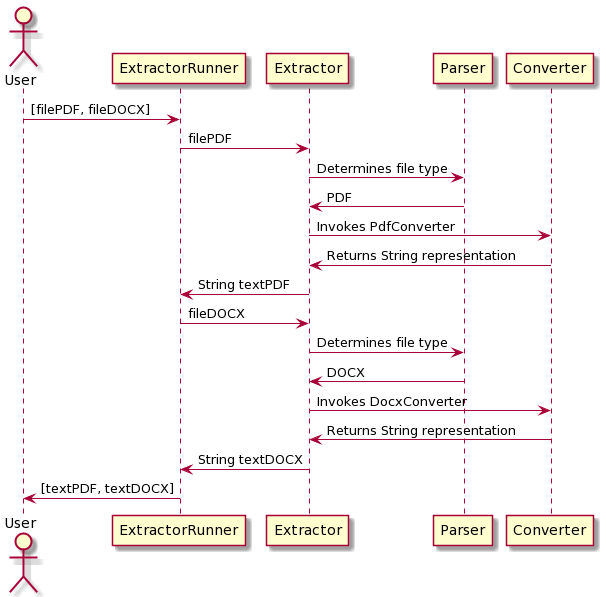

The diagram above was rendered by PlantUML. Its source (embedded in the PNG):
@startuml
actor User
User -> ExtractorRunner : [filePDF, fileDOCX]
ExtractorRunner -> Extractor: filePDF
Extractor -> Parser: Determines file type
Parser -> Extractor : PDF
Extractor -> Converter : Invokes PdfConverter 
Converter -> Extractor : Returns String representation
Extractor -> ExtractorRunner : String textPDF
ExtractorRunner -> Extractor: fileDOCX
Extractor -> Parser: Determines file type
Parser -> Extractor : DOCX
Extractor -> Converter : Invokes DocxConverter 
Converter -> Extractor : Returns String representation
Extractor -> ExtractorRunner : String textDOCX
ExtractorRunner -> User : [textPDF, textDOCX]
@enduml